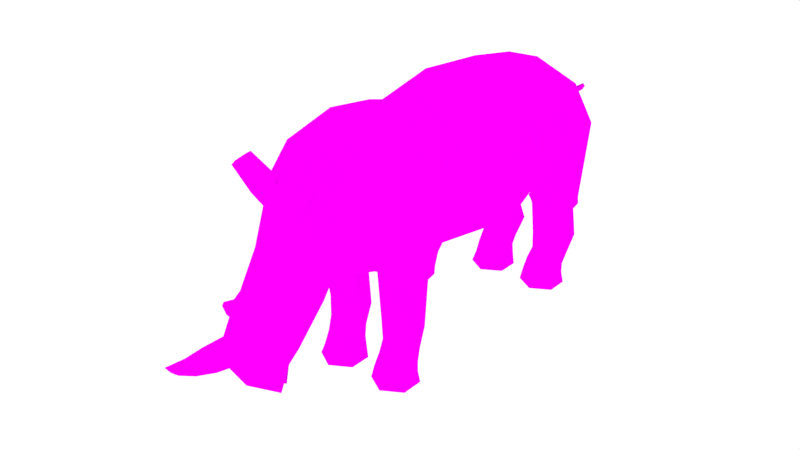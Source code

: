 # Source: Rhino.blend  (saved by Blender 2.75.0; exported with 4.5.12 LTS)
import bpy
from mathutils import Matrix  # noqa: F401  (used for matrix-valued properties, if any)

bpy.ops.wm.read_factory_settings(use_empty=True)
scene = bpy.context.scene
scene.name = 'Hyden Scene'

# ---- collections
col_collection_1 = bpy.data.collections.new('Collection 1'); scene.collection.children.link(col_collection_1)

# ---- images (referenced by path relative to the original .blend; pixels are not part of the script)
import os
ASSET_DIR = os.environ.get("B2B_ASSET_DIR", "")  # directory of the original .blend (textures are referenced by path, not embedded)
HERE = os.path.dirname(os.path.abspath(__file__))  # packed textures are extracted next to this script under _unpacked/

def load_image(name, relpath, width, height, colorspace="sRGB"):
    """Load a texture the original file referenced (path relative to the .blend, or extracted next to this script)."""
    p = next((c for c in (os.path.join(HERE, relpath), os.path.join(ASSET_DIR, relpath)) if relpath and os.path.exists(c)), "")
    if p:
        img = bpy.data.images.load(p, check_existing=True)
        img.name = name
    else:  # same state as the original file: an image datablock whose file is absent (Cycles renders it pink)
        img = bpy.data.images.new(name, width, height)
        img.source = "FILE"
        img.filepath = "//" + (relpath or name)
    img.colorspace_settings.name = colorspace
    return img
img_animalstexture_png = load_image('AnimalsTexture.png', 'AnimalsTexture.png', 1024, 1024, 'sRGB')

# ---- materials (node trees are filled in below, after node groups)
mat_animalmaterial = bpy.data.materials.new('AnimalMaterial')
mat_animalmaterial.alpha_threshold = 0.0
mat_animalmaterial.roughness = 0.5

# ---- material node trees
mat_animalmaterial.use_nodes = True; mat_animalmaterial.node_tree.nodes.clear()
_N = mat_animalmaterial.node_tree.nodes; _L = mat_animalmaterial.node_tree.links
n0 = _N.new('ShaderNodeOutputMaterial'); n0.name = 'Material Output'; n0.location = (300, 300)
n1 = _N.new('ShaderNodeBsdfDiffuse'); n1.name = 'Diffuse BSDF'; n1.location = (10, 300)
n2 = _N.new('ShaderNodeTexImage'); n2.name = 'Image Texture'; n2.location = (-180, 300)
n2.width = 140
n2.image = img_animalstexture_png
_L.new(n1.outputs[0], n0.inputs[0])
_L.new(n2.outputs[0], n1.inputs[0])
n0.is_active_output = True

# ---- world
world_world = bpy.data.worlds.new('World'); scene.world = world_world
world_world.color = (1.0, 1.0, 1.0)
world_world.use_sun_shadow = False
world_world.sun_shadow_jitter_overblur = 0.0
world_world.cycles.sampling_method = 'MANUAL'
world_world.cycles.sample_map_resolution = 256

# ---- meshes
me_cylinder_001 = bpy.data.meshes.new('Cylinder.001')
me_cylinder_001.from_pydata([(0.8672, 1.48, 3.947), (1.226, 1.507, 3.113), (0.7368, 1.375, 2.554), (0.8172, -1.112, 3.93), (1.156, -1.316, 2.966), (0.8172, -1.394, 2.26), (0.785, -1.991, 4.232), (1.11, -2.086, 3.288), (0.785, -2.526, 2.286), (0.9895, 0.5249, 4.119), (1.399, -0.1099, 2.768), (1.003, 0.2414, 2.092), (0.5423, -2.478, 0.01438), (0.8846, -2.277, 0.01438), (0.8846, -1.891, 0.01438), (0.5423, -1.673, 0.01438), (0.2, -1.891, 0.01438), (0.2, -2.277, 0.01438), (0.5321, -2.44, 0.1995), (0.8377, -2.23, 0.1892), (0.8386, -1.895, 0.2062), (0.5321, -1.668, 0.1995), (0.2279, -1.895, 0.2381), (0.227, -2.23, 0.2211), (0.5391, -2.276, 0.3344), (0.8478, -2.122, 0.3835), (0.8483, -1.908, 0.3932), (0.541, -1.818, 0.3711), (0.2377, -1.908, 0.4251), (0.2372, -2.122, 0.4153), (0.5479, -2.134, 0.6309), (0.8581, -2.045, 0.6309), (0.858, -1.873, 0.6309), (0.5563, -1.701, 0.6309), (0.2473, -1.873, 0.6309), (0.2474, -2.045, 0.6309), (0.5373, -2.189, 1.018), (0.8566, -2.047, 1.018), (0.8619, -1.764, 0.9762), (0.5511, -1.576, 0.9762), (0.2261, -1.764, 0.9762), (0.2209, -2.047, 1.018), (0.5972, -2.401, 1.842), (0.9561, -2.152, 1.924), (0.9561, -1.815, 1.854), (0.5972, -1.496, 1.768), (0.2448, -1.815, 1.756), (0.2448, -2.152, 1.826), (0.2321, -2.151, 1.925), (0.5972, -2.424, 1.941), (0.2321, -1.756, 1.859), (0.5972, -1.404, 1.917), (1.027, -1.756, 1.957), (1.027, -2.151, 2.023), (0.5972, -2.441, 2.053), (0.2163, -2.176, 1.955), (0.2163, -1.76, 1.928), (0.5972, -1.391, 2.057), (1.042, -1.76, 2.108), (1.042, -2.176, 2.067), (1.054, -1.706, 2.324), (0.2081, -2.218, 1.983), (0.1278, -1.676, 1.901), (0.6405, -1.391, 2.093), (0.6354, -2.448, 2.137), (1.046, -2.371, 2.425), (0.5423, 1.673, -0.01438), (0.8846, 1.874, -0.01438), (0.8846, 2.26, -0.01438), (0.5423, 2.478, -0.01438), (0.2, 2.26, -0.01438), (0.2, 1.874, -0.01438), (0.5321, 1.711, 0.1708), (0.8377, 1.921, 0.1605), (0.8386, 2.256, 0.1774), (0.5321, 2.483, 0.1708), (0.2279, 2.256, 0.2093), (0.227, 1.921, 0.1924), (0.5391, 1.875, 0.3057), (0.8478, 2.028, 0.3547), (0.8483, 2.243, 0.3645), (0.541, 2.333, 0.3424), (0.2377, 2.243, 0.3964), (0.2372, 2.028, 0.3866), (0.5479, 2.072, 0.5355), (0.8581, 2.166, 0.5355), (0.858, 2.35, 0.5355), (0.5563, 2.533, 0.5355), (0.2473, 2.35, 0.5355), (0.2474, 2.166, 0.5355), (0.5373, 2.048, 0.8405), (0.8566, 2.19, 0.8405), (0.8619, 2.583, 0.8266), (0.5511, 2.771, 0.8266), (0.2261, 2.583, 0.8266), (0.2209, 2.19, 0.8405), (0.5967, 1.897, 1.394), (0.9669, 2.09, 1.434), (0.9669, 2.286, 1.493), (0.5967, 2.623, 1.502), (0.2332, 2.286, 1.493), (0.2332, 2.086, 1.447), (0.2201, 2.061, 1.531), (0.5967, 1.845, 1.485), (0.2201, 2.313, 1.612), (0.5967, 2.585, 1.673), (1.04, 2.313, 1.612), (1.04, 2.061, 1.531), (0.5967, 1.795, 1.591), (0.2038, 2.005, 1.631), (0.2038, 2.288, 1.679), (0.5967, 2.687, 1.839), (1.056, 2.264, 1.76), (1.056, 2.005, 1.631), (1.045, 2.537, 3.062), (0.2559, 1.97, 1.717), (0.2081, 2.554, 1.999), (0.6405, 2.761, 2.263), (0.7892, 2.347, 3.763), (0.2861, 2.872, 3.402), (0.4537, 2.872, 3.177), (0.2901, 2.872, 2.91), (0.04876, 2.925, 3.165), (0.09677, 2.925, 3.101), (0.04991, 2.925, 3.024), (0.0364, 3.15, 3.152), (0.09835, 3.15, 3.099), (0.03787, 3.15, 3.034), (0.03226, 3.504, 3.135), (0.06917, 3.504, 3.095), (0.03314, 3.504, 3.048), (0.01927, 3.958, 3.127), (0.04426, 3.958, 3.094), (0.01987, 3.958, 3.054), (0.7632, -2.931, 4.023), (0.7632, -2.979, 2.536), (1.054, -2.88, 3.267), (0.6321, -3.384, 3.745), (0.8832, -3.193, 3.219), (0.6321, -3.236, 2.67), (0.4577, -3.662, 3.611), (0.8066, -3.399, 2.907), (0.4577, -3.346, 2.377), (0.4339, -3.968, 2.819), (0.649, -3.748, 2.412), (0.4339, -3.519, 2.08), (0.316, -4.402, 2.355), (0.4357, -4.176, 2.217), (0.316, -3.938, 1.432), (0.256, -4.815, 1.84), (0.5974, -4.586, 1.154), (0.3822, -4.274, 1.044), (0.286, -4.123, 1.242), (0.286, -4.655, 2.067), (0.5011, -4.306, 1.476), (0.2758, -5.172, 1.83), (0.2473, -5.503, 1.835), (0.1394, -5.928, 1.955), (0.08148, -4.903, 2.499), (0.07707, -4.94, 2.457), (0.1844, -4.674, 2.349), (0.1696, -4.798, 2.208), (0.4707, -3.94, 2.225), (0.4748, -3.98, 2.256), (0.4616, -4.05, 2.255), (0.4389, -4.108, 2.222), (0.4199, -4.121, 2.177), (0.4158, -4.081, 2.145), (0.429, -4.011, 2.147), (0.4518, -3.953, 2.18), (0.4904, -3.944, 2.218), (0.4945, -3.984, 2.249), (0.4813, -4.053, 2.248), (0.4585, -4.111, 2.215), (0.4396, -4.124, 2.169), (0.4355, -4.084, 2.138), (0.4487, -4.015, 2.139), (0.4714, -3.957, 2.172), (0.3822, -4.326, 1.072), (0.4961, -4.559, 1.123), (0.1013, -4.449, 1.003), (0.1013, -4.628, 1.063), (0.3539, -4.388, 1.069), (0.4761, -4.54, 1.206), (0.08133, -4.43, 1.085), (0.08133, -4.608, 1.146), (0.334, -4.369, 1.152), (0.2066, -3.911, 3.452), (0.4822, -3.931, 3.633), (0.1178, -3.963, 3.548), (0.3507, -4.007, 3.814), (0.2413, -3.809, 3.468), (0.6617, -3.69, 3.514), (0.2369, -3.671, 3.493), (0.5984, -3.529, 3.561), (0.7486, -4.012, 4.005), (0.6636, -4.019, 4.094), (0.8885, -3.675, 3.841), (0.8559, -3.6, 3.809), (0.3163, -3.647, 3.889), (0.1157, -3.774, 3.627), (0.4228, -3.763, 3.703), (0.1921, -3.839, 3.529), (0.6385, -3.745, 4.152), (0.7151, -3.76, 4.103), (0.0, 1.48, 4.377), (0.0, 1.375, 2.123), (0.0, -1.108, 4.289), (0.0, -1.231, 1.675), (0.0, -2.387, 1.934), (0.0, -2.005, 4.551), (0.0, 0.5272, 4.554), (0.0, 0.5054, 1.535), (0.0, 2.347, 4.069), (0.0, 2.872, 3.471), (0.0, 2.872, 2.674), (0.0, 2.035, 1.705), (0.0, 2.544, 1.981), (0.0, 2.925, 3.185), (-0.04876, 2.925, 3.165), (-0.04991, 2.925, 3.024), (0.0, 2.925, 2.957), (0.0, 3.15, 3.169), (-0.0364, 3.15, 3.152), (-0.03787, 3.15, 3.034), (0.0, 3.15, 2.978), (0.0, 3.504, 3.147), (-0.03226, 3.504, 3.135), (-0.03314, 3.504, 3.048), (0.0, 3.504, 3.007), (0.0, 3.958, 3.138), (-0.01927, 3.958, 3.127), (-0.01987, 3.958, 3.054), (0.0, 3.958, 3.019), (0.0, 3.998, 3.086), (0.0, -2.758, 1.954), (0.0, -3.009, 4.35), (0.0, -3.136, 2.236), (0.0, -3.606, 3.896), (0.0, -3.174, 1.926), (0.0, -4.038, 3.835), (0.0, -3.403, 1.759), (0.0, -4.189, 3.422), (0.0, -3.884, 1.201), (0.0, -4.332, 2.627), (0.0, -4.163, 0.929), (0.0, -4.808, 2.086), (0.0, -4.419, 0.9716), (0.0, -4.689, 1.064), (0.0, -4.91, 1.49), (0.0, -4.024, 1.065), (0.0, -4.753, 2.132), (0.0, -5.206, 2.02), (0.0, -5.191, 1.546), (0.0, -5.5, 1.944), (0.0, -5.546, 1.678), (0.0, -5.922, 1.964), (0.0, -5.939, 1.943), (0.0, -4.892, 2.539), (0.0, -4.954, 2.466), (0.0, -4.846, 2.24), (0.0, -4.639, 2.483), (0.0, -4.366, 0.9435), (0.0, -4.325, 1.089), (0.0, -4.107, 1.259), (0.0, -4.263, 1.045)], [], [(9, 0, 205), (9, 10, 1), (1, 11, 2), (11, 212, 206), (62, 61, 209), (7, 4, 3), (6, 3, 207), (208, 212, 11), (11, 4, 5), (3, 4, 10), (207, 3, 9), (17, 16, 14), (23, 18, 24), (17, 12, 18), (16, 17, 23), (16, 22, 21), (15, 21, 20), (14, 20, 19), (12, 13, 19), (29, 24, 30), (22, 23, 29), (22, 28, 27), (20, 21, 27), (20, 26, 25), (19, 25, 24), (35, 30, 36), (28, 29, 35), (27, 28, 34), (27, 33, 32), (26, 32, 31), (25, 31, 30), (36, 42, 47), (34, 35, 41), (33, 34, 40), (33, 39, 38), (32, 38, 37), (30, 31, 37), (65, 7, 8), (41, 47, 46), (39, 40, 46), (38, 39, 45), (37, 38, 44), (37, 43, 42), (64, 8, 209), (63, 62, 208), (60, 4, 7), (43, 53, 49), (44, 52, 53), (44, 45, 52), (51, 45, 50), (46, 47, 48), (42, 49, 48), (46, 50, 45), (45, 51, 52), (53, 59, 54), (53, 52, 58), (48, 55, 56), (49, 54, 55), (50, 56, 57), (51, 50, 57), (52, 51, 57), (58, 52, 57), (59, 58, 60), (58, 57, 63), (57, 56, 62), (54, 64, 61), (59, 65, 64), (55, 61, 62), (63, 5, 60), (60, 5, 4), (8, 64, 65), (4, 11, 10), (71, 70, 67), (77, 72, 78), (71, 66, 72), (70, 71, 77), (70, 76, 75), (69, 75, 74), (68, 74, 73), (66, 67, 73), (83, 78, 84), (76, 77, 83), (76, 82, 81), (74, 75, 81), (74, 80, 79), (73, 79, 78), (89, 84, 90), (82, 83, 89), (81, 82, 88), (81, 87, 86), (80, 86, 85), (79, 85, 84), (90, 96, 101), (88, 89, 95), (87, 88, 94), (87, 93, 92), (86, 92, 91), (84, 85, 91), (95, 101, 100), (94, 100, 99), (92, 93, 99), (91, 92, 98), (91, 97, 96), (97, 107, 103), (98, 106, 107), (98, 99, 106), (105, 99, 104), (100, 101, 102), (96, 103, 102), (100, 104, 99), (99, 105, 106), (103, 107, 113), (107, 106, 112), (102, 109, 110), (103, 108, 109), (104, 110, 111), (105, 104, 111), (106, 105, 111), (112, 106, 111), (112, 111, 117), (111, 110, 116), (1, 114, 118), (110, 109, 115), (112, 114, 1), (0, 118, 213), (119, 214, 213), (120, 119, 118), (117, 121, 114), (108, 2, 115), (215, 121, 117), (113, 1, 2), (2, 206, 115), (116, 217, 215), (116, 115, 216), (115, 206, 216), (221, 124, 121), (121, 124, 123), (123, 122, 119), (122, 218, 214), (225, 127, 124), (124, 127, 126), (123, 126, 125), (122, 125, 222), (229, 130, 127), (127, 130, 129), (129, 128, 125), (125, 128, 226), (233, 133, 130), (130, 133, 132), (132, 131, 128), (131, 230, 226), (233, 234, 133), (133, 234, 132), (132, 234, 131), (131, 234, 230), (10, 11, 1), (120, 114, 121), (6, 210, 236), (8, 135, 235), (238, 240, 140), (237, 139, 142), (138, 137, 140), (139, 138, 141), (8, 7, 136), (7, 6, 134), (135, 139, 237), (134, 137, 138), (135, 136, 138), (236, 238, 137), (141, 140, 143), (142, 141, 144), (140, 240, 242), (239, 142, 145), (241, 145, 148), (143, 146, 147), (145, 144, 147), (143, 242, 244), (152, 151, 245), (154, 153, 149), (154, 150, 178), (153, 251, 246), (249, 149, 155), (249, 248, 150), (150, 248, 181), (245, 151, 262), (160, 158, 159), (148, 147, 154), (147, 146, 153), (250, 243, 152), (253, 155, 156), (149, 246, 252), (255, 156, 157), (252, 254, 156), (157, 256, 257), (254, 256, 157), (158, 258, 259), (260, 161, 159), (261, 258, 158), (146, 244, 261), (251, 153, 161), (153, 146, 160), (167, 165, 164), (175, 176, 172), (162, 170, 177), (167, 168, 176), (165, 166, 174), (163, 164, 172), (169, 177, 176), (166, 167, 175), (165, 173, 172), (162, 163, 171), (262, 151, 265), (247, 263, 178), (152, 178, 263), (152, 264, 265), (181, 185, 183), (178, 182, 180), (178, 150, 179), (185, 184, 186), (182, 179, 183), (182, 186, 184), (181, 180, 184), (181, 248, 247), (188, 190, 189), (199, 194, 193), (192, 191, 193), (188, 187, 202), (202, 200, 193), (190, 196, 203), (204, 203, 196), (192, 194, 198), (190, 188, 195), (201, 192, 197), (201, 204, 195), (198, 203, 204), (199, 203, 198), (189, 200, 202), (201, 202, 191), (190, 199, 200), (220, 224, 225), (219, 218, 222), (224, 228, 229), (223, 222, 226), (228, 232, 233), (226, 230, 231), (233, 232, 234), (231, 230, 234), (243, 148, 152), (211, 9, 205), (0, 9, 1), (2, 11, 206), (208, 62, 209), (6, 7, 3), (210, 6, 207), (5, 208, 11), (9, 3, 10), (211, 207, 9), (14, 13, 17), (12, 17, 13), (16, 15, 14), (29, 23, 24), (23, 17, 18), (22, 16, 23), (15, 16, 21), (14, 15, 20), (13, 14, 19), (18, 12, 19), (35, 29, 30), (28, 22, 29), (21, 22, 27), (26, 20, 27), (19, 20, 25), (18, 19, 24), (41, 35, 36), (34, 28, 35), (33, 27, 34), (26, 27, 32), (25, 26, 31), (24, 25, 30), (41, 36, 47), (40, 34, 41), (39, 33, 40), (32, 33, 38), (31, 32, 37), (36, 30, 37), (40, 41, 46), (45, 39, 46), (44, 38, 45), (43, 37, 44), (36, 37, 42), (61, 64, 209), (5, 63, 208), (65, 60, 7), (42, 43, 49), (43, 44, 53), (50, 46, 48), (47, 42, 48), (49, 53, 54), (59, 53, 58), (50, 48, 56), (48, 49, 55), (65, 59, 60), (60, 58, 63), (63, 57, 62), (55, 54, 61), (54, 59, 64), (56, 55, 62), (68, 67, 70), (66, 71, 67), (70, 69, 68), (83, 77, 78), (77, 71, 72), (76, 70, 77), (69, 70, 75), (68, 69, 74), (67, 68, 73), (72, 66, 73), (89, 83, 84), (82, 76, 83), (75, 76, 81), (80, 74, 81), (73, 74, 79), (72, 73, 78), (95, 89, 90), (88, 82, 89), (87, 81, 88), (80, 81, 86), (79, 80, 85), (78, 79, 84), (95, 90, 101), (94, 88, 95), (93, 87, 94), (86, 87, 92), (85, 86, 91), (90, 84, 91), (94, 95, 100), (93, 94, 99), (98, 92, 99), (97, 91, 98), (90, 91, 96), (96, 97, 103), (97, 98, 107), (104, 100, 102), (101, 96, 102), (108, 103, 113), (113, 107, 112), (104, 102, 110), (102, 103, 109), (114, 112, 117), (117, 111, 116), (0, 1, 118), (116, 110, 115), (113, 112, 1), (205, 0, 213), (118, 119, 213), (114, 120, 118), (109, 108, 115), (116, 215, 117), (108, 113, 2), (217, 116, 216), (215, 221, 121), (120, 121, 123), (120, 123, 119), (119, 122, 214), (221, 225, 124), (123, 124, 126), (122, 123, 125), (218, 122, 222), (225, 229, 127), (126, 127, 129), (126, 129, 125), (222, 125, 226), (229, 233, 130), (129, 130, 132), (129, 132, 128), (128, 131, 226), (134, 6, 236), (209, 8, 235), (137, 238, 140), (239, 237, 142), (141, 138, 140), (142, 139, 141), (135, 8, 136), (136, 7, 134), (235, 135, 237), (136, 134, 138), (139, 135, 138), (134, 236, 137), (144, 141, 143), (145, 142, 144), (143, 140, 242), (241, 239, 145), (243, 241, 148), (144, 143, 147), (148, 145, 147), (146, 143, 244), (250, 152, 245), (150, 154, 149), (152, 154, 178), (149, 153, 246), (253, 249, 155), (149, 249, 150), (179, 150, 181), (161, 160, 159), (152, 148, 154), (154, 147, 153), (255, 253, 156), (155, 149, 252), (257, 255, 157), (155, 252, 156), (156, 254, 157), (159, 158, 259), (259, 260, 159), (160, 261, 158), (160, 146, 261), (260, 251, 161), (161, 153, 160), (164, 163, 169), (162, 169, 163), (168, 167, 164), (166, 165, 167), (164, 169, 168), (170, 171, 177), (172, 173, 175), (174, 175, 173), (176, 177, 172), (171, 172, 177), (169, 162, 177), (175, 167, 176), (173, 165, 174), (171, 163, 172), (168, 169, 176), (174, 166, 175), (164, 165, 172), (170, 162, 171), (264, 152, 263), (151, 152, 265), (179, 181, 183), (247, 178, 180), (182, 178, 179), (183, 185, 186), (186, 182, 183), (180, 182, 184), (185, 181, 184), (180, 181, 247), (187, 188, 189), (200, 199, 193), (194, 192, 193), (201, 188, 202), (191, 202, 193), (199, 190, 203), (195, 204, 196), (197, 192, 198), (196, 190, 195), (204, 201, 197), (188, 201, 195), (197, 198, 204), (194, 199, 198), (187, 189, 202), (192, 201, 191), (189, 190, 200), (221, 220, 225), (223, 219, 222), (225, 224, 229), (227, 223, 226), (229, 228, 233), (227, 226, 231)])
_uv = me_cylinder_001.uv_layers.new(name='UVMap')
_uv.uv.foreach_set('vector', [0.3973, 0.9391, 0.3993, 0.9499, 0.3869, 0.9511, 0.3973, 0.9391, 0.4127, 0.9303, 0.4105, 0.949, 0.4289, 0.7554, 0.4189, 0.7687, 0.4193, 0.7566, 0.4189, 0.7687, 0.4034, 0.7658, 0.4078, 0.7567, 0.4169, 0.9148, 0.4184, 0.921, 0.4157, 0.923, 0.402, 0.9087, 0.4066, 0.9171, 0.3948, 0.9206, 0.3903, 0.911, 0.3948, 0.9206, 0.3836, 0.9218, 0.4045, 0.7856, 0.4034, 0.7658, 0.4189, 0.7687, 0.4189, 0.7687, 0.4271, 0.7872, 0.418, 0.7875, 0.3948, 0.9206, 0.4066, 0.9171, 0.4127, 0.9303, 0.3836, 0.9218, 0.3948, 0.9206, 0.3973, 0.9391, 0.4061, 0.7774, 0.4101, 0.7802, 0.4056, 0.7855, 0.4585, 0.7453, 0.4614, 0.7425, 0.4627, 0.7443, 0.4043, 0.7855, 0.4043, 0.79, 0.4019, 0.7897, 0.4573, 0.7493, 0.4566, 0.7449, 0.4585, 0.7453, 0.4611, 0.7729, 0.4613, 0.7705, 0.4663, 0.7705, 0.4588, 0.7076, 0.4588, 0.7097, 0.4536, 0.7096, 0.4588, 0.7754, 0.4583, 0.7772, 0.4539, 0.7764, 0.4504, 0.7769, 0.4537, 0.7746, 0.4539, 0.7764, 0.4612, 0.7085, 0.4657, 0.7076, 0.465, 0.7106, 0.4592, 0.7491, 0.4585, 0.7453, 0.4602, 0.7465, 0.4613, 0.7705, 0.4612, 0.7685, 0.4654, 0.7691, 0.4536, 0.7096, 0.4588, 0.7097, 0.4573, 0.7114, 0.4583, 0.7772, 0.4578, 0.7786, 0.455, 0.778, 0.4539, 0.7764, 0.455, 0.778, 0.4525, 0.7798, 0.4609, 0.7108, 0.465, 0.7106, 0.4653, 0.715, 0.4606, 0.7489, 0.4602, 0.7465, 0.462, 0.7473, 0.4654, 0.7691, 0.4612, 0.7685, 0.4614, 0.7661, 0.4573, 0.7114, 0.4579, 0.7145, 0.4533, 0.7144, 0.4578, 0.7786, 0.4579, 0.7804, 0.4556, 0.78, 0.4684, 0.7074, 0.4681, 0.7101, 0.465, 0.7106, 0.4715, 0.8738, 0.4737, 0.8833, 0.4679, 0.8831, 0.4597, 0.7105, 0.4609, 0.7108, 0.4607, 0.7152, 0.4662, 0.7659, 0.4614, 0.7661, 0.4616, 0.762, 0.4579, 0.7145, 0.4587, 0.7186, 0.4538, 0.7184, 0.4579, 0.7804, 0.4588, 0.7833, 0.455, 0.783, 0.465, 0.7106, 0.4681, 0.7101, 0.4681, 0.7144, 0.4788, 0.9276, 0.4808, 0.9187, 0.4808, 0.9287, 0.4572, 0.9471, 0.4565, 0.942, 0.461, 0.9425, 0.4667, 0.7618, 0.4616, 0.762, 0.4611, 0.7536, 0.4538, 0.7184, 0.4587, 0.7186, 0.4582, 0.7277, 0.4075, 0.76, 0.4072, 0.7567, 0.4148, 0.7582, 0.4136, 0.9187, 0.4215, 0.9208, 0.4168, 0.9238, 0.4342, 0.8742, 0.437, 0.8752, 0.4256, 0.8738, 0.4148, 0.7874, 0.4076, 0.7908, 0.4045, 0.7856, 0.411, 0.9121, 0.4066, 0.9171, 0.402, 0.9087, 0.4215, 0.9208, 0.423, 0.9209, 0.4175, 0.9242, 0.4209, 0.9169, 0.4225, 0.9163, 0.423, 0.9209, 0.4579, 0.8869, 0.4644, 0.8864, 0.4575, 0.8883, 0.4739, 0.9097, 0.4734, 0.9116, 0.4674, 0.9111, 0.4657, 0.8817, 0.4679, 0.8831, 0.4678, 0.8842, 0.4737, 0.8833, 0.4739, 0.8844, 0.4678, 0.8842, 0.4722, 0.9111, 0.4723, 0.9098, 0.4783, 0.9104, 0.4644, 0.8864, 0.465, 0.8882, 0.4575, 0.8883, 0.423, 0.9209, 0.4235, 0.9212, 0.4184, 0.9245, 0.423, 0.9209, 0.4225, 0.9163, 0.4238, 0.9165, 0.4678, 0.8842, 0.4678, 0.8846, 0.4651, 0.8835, 0.4739, 0.8844, 0.474, 0.8857, 0.4678, 0.8846, 0.4674, 0.9111, 0.4671, 0.9103, 0.4739, 0.9081, 0.4739, 0.9097, 0.4674, 0.9111, 0.4739, 0.9081, 0.4575, 0.8883, 0.465, 0.8882, 0.465, 0.8898, 0.4572, 0.89, 0.4575, 0.8883, 0.465, 0.8898, 0.4125, 0.9066, 0.4127, 0.9113, 0.411, 0.9121, 0.4572, 0.89, 0.465, 0.8898, 0.4645, 0.8902, 0.4184, 0.9126, 0.4132, 0.917, 0.412, 0.916, 0.474, 0.8857, 0.4745, 0.8866, 0.468, 0.885, 0.4284, 0.92, 0.4311, 0.9226, 0.4244, 0.9234, 0.4134, 0.9217, 0.4135, 0.9222, 0.412, 0.916, 0.4241, 0.9114, 0.4273, 0.9115, 0.4304, 0.9149, 0.4468, 0.94, 0.4515, 0.9383, 0.4515, 0.9471, 0.4271, 0.9244, 0.4244, 0.9234, 0.4311, 0.9226, 0.4131, 0.781, 0.4049, 0.7625, 0.4144, 0.7669, 0.4121, 0.7639, 0.4161, 0.7667, 0.4076, 0.7692, 0.4198, 0.7652, 0.4241, 0.7643, 0.4239, 0.7664, 0.4603, 0.7335, 0.4603, 0.729, 0.4627, 0.7293, 0.4161, 0.7677, 0.4186, 0.7639, 0.4198, 0.7652, 0.4412, 0.7697, 0.4414, 0.7672, 0.4464, 0.7672, 0.4433, 0.7359, 0.4426, 0.7339, 0.4476, 0.7328, 0.425, 0.762, 0.4272, 0.7622, 0.4268, 0.766, 0.4279, 0.7689, 0.4247, 0.7664, 0.4268, 0.766, 0.4203, 0.767, 0.4239, 0.7664, 0.4241, 0.7692, 0.4177, 0.7686, 0.4198, 0.7652, 0.4203, 0.767, 0.4414, 0.7672, 0.4413, 0.7652, 0.4455, 0.7658, 0.4476, 0.7328, 0.4426, 0.7339, 0.4434, 0.732, 0.4272, 0.7622, 0.4288, 0.7624, 0.4286, 0.7648, 0.4268, 0.766, 0.4286, 0.7648, 0.431, 0.7667, 0.4513, 0.7364, 0.4554, 0.7368, 0.4548, 0.7402, 0.419, 0.7691, 0.4203, 0.767, 0.4204, 0.7689, 0.4455, 0.7658, 0.4413, 0.7652, 0.442, 0.7634, 0.4434, 0.732, 0.4413, 0.7299, 0.4459, 0.7289, 0.4288, 0.7624, 0.4304, 0.7612, 0.4303, 0.7633, 0.4286, 0.7648, 0.4303, 0.7633, 0.4332, 0.7645, 0.4684, 0.9112, 0.4689, 0.9178, 0.4634, 0.9177, 0.4502, 0.7359, 0.4513, 0.7364, 0.4502, 0.7397, 0.4468, 0.7631, 0.442, 0.7634, 0.4429, 0.7595, 0.4413, 0.7299, 0.4384, 0.7267, 0.4431, 0.7257, 0.4304, 0.7612, 0.4332, 0.7587, 0.4331, 0.7632, 0.4554, 0.7368, 0.4585, 0.7367, 0.4578, 0.74, 0.4751, 0.8864, 0.4751, 0.8902, 0.4723, 0.89, 0.4564, 0.9305, 0.4543, 0.9241, 0.4606, 0.9233, 0.4431, 0.7257, 0.4384, 0.7267, 0.4379, 0.7192, 0.4037, 0.6984, 0.4036, 0.6939, 0.4098, 0.6979, 0.4713, 0.911, 0.4721, 0.9179, 0.4689, 0.9178, 0.398, 0.7285, 0.3996, 0.7289, 0.3943, 0.7316, 0.4233, 0.869, 0.425, 0.8687, 0.4244, 0.8715, 0.4581, 0.8891, 0.4515, 0.8902, 0.4582, 0.8876, 0.4603, 0.9216, 0.4606, 0.9233, 0.4542, 0.9227, 0.4543, 0.9241, 0.4531, 0.9252, 0.4527, 0.9244, 0.4689, 0.9178, 0.4691, 0.9189, 0.4632, 0.9187, 0.4543, 0.9241, 0.4542, 0.9227, 0.4606, 0.9233, 0.4515, 0.8902, 0.4513, 0.8884, 0.4582, 0.8876, 0.4191, 0.8742, 0.4244, 0.8715, 0.4253, 0.8722, 0.4605, 0.8884, 0.4582, 0.8876, 0.4583, 0.8859, 0.4527, 0.9244, 0.4521, 0.9234, 0.4538, 0.9221, 0.4691, 0.9189, 0.4691, 0.9202, 0.4631, 0.9199, 0.4542, 0.9227, 0.4538, 0.9221, 0.4608, 0.9194, 0.4355, 0.7789, 0.4294, 0.7801, 0.436, 0.7768, 0.4334, 0.7449, 0.4265, 0.7457, 0.4251, 0.7439, 0.4583, 0.8859, 0.4582, 0.8876, 0.4499, 0.8866, 0.4583, 0.8859, 0.4499, 0.8866, 0.4484, 0.8818, 0.4313, 0.766, 0.4243, 0.7686, 0.4257, 0.7643, 0.4105, 0.949, 0.4108, 0.9608, 0.4016, 0.9596, 0.4764, 0.9034, 0.4767, 0.9002, 0.478, 0.9, 0.4583, 0.8859, 0.4519, 0.8718, 0.4621, 0.8705, 0.3993, 0.9499, 0.4016, 0.9596, 0.3911, 0.9606, 0.4009, 0.9656, 0.3975, 0.966, 0.3911, 0.9606, 0.4427, 0.8725, 0.4403, 0.8706, 0.4487, 0.8649, 0.4484, 0.8818, 0.4419, 0.8759, 0.4519, 0.8718, 0.4691, 0.9202, 0.4715, 0.9321, 0.4638, 0.921, 0.4541, 0.9092, 0.4574, 0.9069, 0.4615, 0.9146, 0.4253, 0.8722, 0.4382, 0.8794, 0.4286, 0.8806, 0.3991, 0.7271, 0.3877, 0.7272, 0.3875, 0.7198, 0.4257, 0.7643, 0.4232, 0.7643, 0.4247, 0.7558, 0.3891, 0.7136, 0.3875, 0.7198, 0.3846, 0.7193, 0.3875, 0.7198, 0.3877, 0.7272, 0.3846, 0.7193, 0.4384, 0.8764, 0.4387, 0.8755, 0.4419, 0.8759, 0.4419, 0.8759, 0.4387, 0.8755, 0.4389, 0.8745, 0.4389, 0.8745, 0.4382, 0.8739, 0.4403, 0.8706, 0.418, 0.945, 0.4181, 0.9444, 0.4212, 0.943, 0.4803, 0.8938, 0.4794, 0.8938, 0.4793, 0.8913, 0.4793, 0.8913, 0.4794, 0.8938, 0.4783, 0.8938, 0.4805, 0.9069, 0.4805, 0.9095, 0.4794, 0.9095, 0.4794, 0.9069, 0.4794, 0.9095, 0.4789, 0.9095, 0.4802, 0.8978, 0.4795, 0.8978, 0.4794, 0.8938, 0.4794, 0.8938, 0.4795, 0.8978, 0.4788, 0.8978, 0.4802, 0.9135, 0.4795, 0.9135, 0.4794, 0.9095, 0.4794, 0.9095, 0.4795, 0.9135, 0.479, 0.9135, 0.4803, 0.9029, 0.4798, 0.9029, 0.4795, 0.8978, 0.4795, 0.8978, 0.4798, 0.9029, 0.4793, 0.9029, 0.4799, 0.9187, 0.4793, 0.9187, 0.4795, 0.9135, 0.4793, 0.9187, 0.4791, 0.9187, 0.479, 0.9135, 0.4665, 0.9052, 0.4658, 0.9046, 0.4665, 0.9048, 0.4665, 0.9048, 0.4658, 0.9046, 0.4665, 0.9042, 0.4665, 0.9042, 0.4658, 0.9046, 0.466, 0.904, 0.466, 0.904, 0.4658, 0.9046, 0.4658, 0.904, 0.4144, 0.7669, 0.4049, 0.7625, 0.415, 0.7492, 0.4427, 0.8725, 0.4519, 0.8718, 0.4419, 0.8759, 0.3903, 0.911, 0.3797, 0.9119, 0.38, 0.9004, 0.4225, 0.7569, 0.4241, 0.7624, 0.4112, 0.7598, 0.3832, 0.8932, 0.3831, 0.8882, 0.3902, 0.8918, 0.4391, 0.9121, 0.4482, 0.9087, 0.4461, 0.912, 0.4095, 0.7522, 0.4019, 0.7508, 0.401, 0.7477, 0.4283, 0.9329, 0.4352, 0.9329, 0.432, 0.9349, 0.4271, 0.9244, 0.4382, 0.9203, 0.4375, 0.9293, 0.402, 0.9087, 0.3903, 0.911, 0.3905, 0.9002, 0.4396, 0.7856, 0.4391, 0.7888, 0.4288, 0.7876, 0.4013, 0.7561, 0.4019, 0.7508, 0.4095, 0.7522, 0.4288, 0.9298, 0.4375, 0.9293, 0.4352, 0.9329, 0.3908, 0.7562, 0.3941, 0.749, 0.4019, 0.7508, 0.4005, 0.8938, 0.3902, 0.8918, 0.3968, 0.8876, 0.4461, 0.912, 0.4521, 0.9069, 0.4512, 0.9132, 0.3902, 0.8918, 0.3831, 0.8882, 0.3867, 0.8861, 0.4382, 0.9156, 0.4461, 0.912, 0.446, 0.9157, 0.4393, 0.9182, 0.446, 0.9157, 0.4454, 0.924, 0.3968, 0.8876, 0.3992, 0.8824, 0.402, 0.8847, 0.4457, 0.9419, 0.4457, 0.9469, 0.4389, 0.9469, 0.3968, 0.8876, 0.3867, 0.8861, 0.3938, 0.8838, 0.4457, 0.9266, 0.4471, 0.9294, 0.4418, 0.9297, 0.4093, 0.8825, 0.4012, 0.8793, 0.4027, 0.8773, 0.4502, 0.925, 0.4521, 0.9295, 0.4476, 0.9293, 0.4012, 0.8793, 0.3976, 0.8785, 0.398, 0.8778, 0.4578, 0.5973, 0.4523, 0.5976, 0.4527, 0.5936, 0.4706, 0.8971, 0.4677, 0.8924, 0.4739, 0.8913, 0.4591, 0.9407, 0.4591, 0.9471, 0.4585, 0.946, 0.4344, 0.9456, 0.4371, 0.9417, 0.4371, 0.9462, 0.3976, 0.546, 0.3948, 0.5437, 0.3951, 0.5432, 0.4454, 0.924, 0.4513, 0.9165, 0.4502, 0.925, 0.402, 0.8847, 0.3992, 0.8824, 0.4012, 0.8793, 0.4413, 0.9278, 0.4408, 0.9258, 0.4457, 0.9266, 0.4578, 0.594, 0.4527, 0.5936, 0.4534, 0.5899, 0.3929, 0.5709, 0.3881, 0.5715, 0.3881, 0.5669, 0.4574, 0.5898, 0.4534, 0.5899, 0.4544, 0.585, 0.3881, 0.5669, 0.3883, 0.5635, 0.3917, 0.5631, 0.4422, 0.629, 0.442, 0.6277, 0.4422, 0.6275, 0.3883, 0.5635, 0.3875, 0.5588, 0.3889, 0.5586, 0.3948, 0.5437, 0.3937, 0.5439, 0.3942, 0.5431, 0.4667, 0.6101, 0.4683, 0.6093, 0.4685, 0.6125, 0.3946, 0.5467, 0.3937, 0.5439, 0.3948, 0.5437, 0.3992, 0.549, 0.3938, 0.5503, 0.3946, 0.5467, 0.4659, 0.6088, 0.4685, 0.6073, 0.4683, 0.6093, 0.4012, 0.5459, 0.3992, 0.549, 0.3976, 0.546, 0.4372, 0.5416, 0.4381, 0.5415, 0.4384, 0.5422, 0.4359, 0.5429, 0.4359, 0.5421, 0.4372, 0.5425, 0.4257, 0.5702, 0.4255, 0.5702, 0.4253, 0.5696, 0.4358, 0.5429, 0.4358, 0.5421, 0.4359, 0.5421, 0.4257, 0.5702, 0.4256, 0.5707, 0.4253, 0.5707, 0.4253, 0.5684, 0.4253, 0.5676, 0.4256, 0.5676, 0.4256, 0.5696, 0.4253, 0.5696, 0.4255, 0.5689, 0.4256, 0.5707, 0.4257, 0.5712, 0.4254, 0.5712, 0.4255, 0.567, 0.4257, 0.567, 0.4256, 0.5676, 0.4255, 0.5689, 0.4253, 0.5684, 0.4256, 0.5684, 0.4763, 0.8854, 0.4763, 0.8898, 0.4751, 0.8862, 0.4344, 0.9417, 0.4342, 0.9433, 0.4296, 0.9435, 0.4302, 0.946, 0.4296, 0.9435, 0.4342, 0.9433, 0.4614, 0.9428, 0.4614, 0.9457, 0.4591, 0.9446, 0.4042, 0.6082, 0.4054, 0.6082, 0.4054, 0.6125, 0.4256, 0.7332, 0.4264, 0.7337, 0.4265, 0.7366, 0.4551, 0.9425, 0.4591, 0.9407, 0.4585, 0.9417, 0.404, 0.4295, 0.4015, 0.4294, 0.4014, 0.4265, 0.4245, 0.6134, 0.4247, 0.6109, 0.4258, 0.611, 0.457, 0.6087, 0.4582, 0.6088, 0.4584, 0.611, 0.4477, 0.5713, 0.4477, 0.5692, 0.4487, 0.5692, 0.4585, 0.946, 0.4591, 0.9471, 0.4553, 0.9469, 0.4293, 0.7631, 0.4319, 0.762, 0.4319, 0.7658, 0.4758, 0.9376, 0.4699, 0.938, 0.4725, 0.9342, 0.4314, 0.7533, 0.4323, 0.7578, 0.4306, 0.7574, 0.4272, 0.6189, 0.4261, 0.6223, 0.4249, 0.6219, 0.4735, 0.9332, 0.4751, 0.9337, 0.4725, 0.9342, 0.4516, 0.9336, 0.4511, 0.9383, 0.4474, 0.938, 0.4735, 0.945, 0.4741, 0.9459, 0.4704, 0.9463, 0.4314, 0.7533, 0.4293, 0.7532, 0.4312, 0.7495, 0.4319, 0.762, 0.4293, 0.7631, 0.4298, 0.758, 0.4497, 0.5692, 0.446, 0.5699, 0.4466, 0.5659, 0.4249, 0.6191, 0.4242, 0.6136, 0.4272, 0.6136, 0.4741, 0.9411, 0.4741, 0.9459, 0.4735, 0.945, 0.4758, 0.9376, 0.4758, 0.9411, 0.4702, 0.9411, 0.4746, 0.9321, 0.4751, 0.9337, 0.4735, 0.9332, 0.4497, 0.5692, 0.4502, 0.5716, 0.4494, 0.572, 0.4516, 0.9336, 0.4468, 0.9333, 0.449, 0.9299, 0.4685, 0.9478, 0.4686, 0.9463, 0.4695, 0.9464, 0.4795, 0.9437, 0.4788, 0.9438, 0.4789, 0.9412, 0.4686, 0.9463, 0.4687, 0.9441, 0.4694, 0.9441, 0.4795, 0.9412, 0.4789, 0.9412, 0.4791, 0.9372, 0.4687, 0.9441, 0.469, 0.9413, 0.4695, 0.9414, 0.4791, 0.9372, 0.4791, 0.9321, 0.4794, 0.9321, 0.4695, 0.9414, 0.469, 0.9413, 0.4688, 0.9408, 0.4624, 0.9067, 0.4621, 0.9066, 0.4624, 0.9061, 0.4408, 0.9258, 0.4454, 0.924, 0.4457, 0.9266, 0.3838, 0.9405, 0.3973, 0.9391, 0.3869, 0.9511, 0.3993, 0.9499, 0.3973, 0.9391, 0.4105, 0.949, 0.4193, 0.7566, 0.4189, 0.7687, 0.4078, 0.7567, 0.4045, 0.7856, 0.4076, 0.7908, 0.4064, 0.799, 0.3903, 0.911, 0.402, 0.9087, 0.3948, 0.9206, 0.3797, 0.9119, 0.3903, 0.911, 0.3836, 0.9218, 0.418, 0.7875, 0.4045, 0.7856, 0.4189, 0.7687, 0.3973, 0.9391, 0.3948, 0.9206, 0.4127, 0.9303, 0.3838, 0.9405, 0.3836, 0.9218, 0.3973, 0.9391, 0.4056, 0.7855, 0.4017, 0.7827, 0.4061, 0.7774, 0.4018, 0.7786, 0.4061, 0.7774, 0.4017, 0.7827, 0.4101, 0.7802, 0.4101, 0.7845, 0.4056, 0.7855, 0.4602, 0.7465, 0.4585, 0.7453, 0.4627, 0.7443, 0.4017, 0.7856, 0.4043, 0.7855, 0.4019, 0.7897, 0.4592, 0.7491, 0.4573, 0.7493, 0.4585, 0.7453, 0.4665, 0.7726, 0.4611, 0.7729, 0.4663, 0.7705, 0.4533, 0.7074, 0.4588, 0.7076, 0.4536, 0.7096, 0.4537, 0.7746, 0.4588, 0.7754, 0.4539, 0.7764, 0.4505, 0.7785, 0.4504, 0.7769, 0.4539, 0.7764, 0.4609, 0.7108, 0.4612, 0.7085, 0.465, 0.7106, 0.4606, 0.7489, 0.4592, 0.7491, 0.4602, 0.7465, 0.4663, 0.7705, 0.4613, 0.7705, 0.4654, 0.7691, 0.4533, 0.7116, 0.4536, 0.7096, 0.4573, 0.7114, 0.4539, 0.7764, 0.4583, 0.7772, 0.455, 0.778, 0.4505, 0.7785, 0.4539, 0.7764, 0.4525, 0.7798, 0.4607, 0.7152, 0.4609, 0.7108, 0.4653, 0.715, 0.4623, 0.7493, 0.4606, 0.7489, 0.462, 0.7473, 0.4662, 0.7659, 0.4654, 0.7691, 0.4614, 0.7661, 0.4533, 0.7116, 0.4573, 0.7114, 0.4533, 0.7144, 0.455, 0.778, 0.4578, 0.7786, 0.4556, 0.78, 0.4657, 0.7076, 0.4684, 0.7074, 0.465, 0.7106, 0.4607, 0.7152, 0.4653, 0.715, 0.4618, 0.7243, 0.4589, 0.7142, 0.4597, 0.7105, 0.4607, 0.7152, 0.4667, 0.7618, 0.4662, 0.7659, 0.4616, 0.762, 0.4533, 0.7144, 0.4579, 0.7145, 0.4538, 0.7184, 0.4556, 0.78, 0.4579, 0.7804, 0.455, 0.783, 0.4653, 0.715, 0.465, 0.7106, 0.4681, 0.7144, 0.4548, 0.7887, 0.4511, 0.7884, 0.4548, 0.7838, 0.4734, 0.9116, 0.4728, 0.9205, 0.4672, 0.9124, 0.4579, 0.8869, 0.46, 0.8772, 0.4644, 0.8864, 0.4215, 0.9208, 0.4136, 0.9187, 0.4209, 0.9169, 0.4039, 0.7618, 0.4075, 0.76, 0.4107, 0.7651, 0.4283, 0.8718, 0.4342, 0.8742, 0.4256, 0.8738, 0.418, 0.7875, 0.4148, 0.7874, 0.4045, 0.7856, 0.4089, 0.9047, 0.411, 0.9121, 0.402, 0.9087, 0.4168, 0.9238, 0.4215, 0.9208, 0.4175, 0.9242, 0.4215, 0.9208, 0.4209, 0.9169, 0.423, 0.9209, 0.4652, 0.8827, 0.4657, 0.8817, 0.4678, 0.8842, 0.4679, 0.8831, 0.4737, 0.8833, 0.4678, 0.8842, 0.4175, 0.9242, 0.423, 0.9209, 0.4184, 0.9245, 0.4235, 0.9212, 0.423, 0.9209, 0.4238, 0.9165, 0.4652, 0.8827, 0.4678, 0.8842, 0.4651, 0.8835, 0.4678, 0.8842, 0.4739, 0.8844, 0.4678, 0.8846, 0.4089, 0.9047, 0.4125, 0.9066, 0.411, 0.9121, 0.4573, 0.8925, 0.4572, 0.89, 0.4645, 0.8902, 0.4192, 0.9127, 0.4184, 0.9126, 0.412, 0.916, 0.4678, 0.8846, 0.474, 0.8857, 0.468, 0.885, 0.4233, 0.9233, 0.4284, 0.92, 0.4244, 0.9234, 0.4132, 0.917, 0.4134, 0.9217, 0.412, 0.916, 0.4116, 0.772, 0.4076, 0.7692, 0.4161, 0.7667, 0.4078, 0.7651, 0.4121, 0.7639, 0.4076, 0.7692, 0.4161, 0.7667, 0.4161, 0.7709, 0.4116, 0.772, 0.4203, 0.767, 0.4198, 0.7652, 0.4239, 0.7664, 0.4629, 0.7335, 0.4603, 0.7335, 0.4627, 0.7293, 0.4177, 0.7686, 0.4161, 0.7677, 0.4198, 0.7652, 0.4467, 0.7693, 0.4412, 0.7697, 0.4464, 0.7672, 0.4486, 0.7347, 0.4433, 0.7359, 0.4476, 0.7328, 0.4247, 0.7664, 0.425, 0.762, 0.4268, 0.766, 0.4297, 0.7685, 0.4279, 0.7689, 0.4268, 0.766, 0.4204, 0.7689, 0.4203, 0.767, 0.4241, 0.7692, 0.419, 0.7691, 0.4177, 0.7686, 0.4203, 0.767, 0.4464, 0.7672, 0.4414, 0.7672, 0.4455, 0.7658, 0.4472, 0.7307, 0.4476, 0.7328, 0.4434, 0.732, 0.4268, 0.766, 0.4272, 0.7622, 0.4286, 0.7648, 0.4297, 0.7685, 0.4268, 0.766, 0.431, 0.7667, 0.4502, 0.7397, 0.4513, 0.7364, 0.4548, 0.7402, 0.4192, 0.7707, 0.419, 0.7691, 0.4204, 0.7689, 0.4468, 0.7631, 0.4455, 0.7658, 0.442, 0.7634, 0.4472, 0.7307, 0.4434, 0.732, 0.4459, 0.7289, 0.4286, 0.7648, 0.4288, 0.7624, 0.4303, 0.7633, 0.431, 0.7667, 0.4286, 0.7648, 0.4332, 0.7645, 0.4638, 0.9107, 0.4684, 0.9112, 0.4634, 0.9177, 0.4479, 0.7385, 0.4502, 0.7359, 0.4502, 0.7397, 0.4479, 0.7592, 0.4468, 0.7631, 0.4429, 0.7595, 0.4459, 0.7289, 0.4413, 0.7299, 0.4431, 0.7257, 0.4303, 0.7633, 0.4304, 0.7612, 0.4331, 0.7632, 0.4548, 0.7402, 0.4554, 0.7368, 0.4578, 0.74, 0.4564, 0.7143, 0.4615, 0.7153, 0.4588, 0.719, 0.4479, 0.7592, 0.4429, 0.7595, 0.4471, 0.7523, 0.4581, 0.8891, 0.4566, 0.8967, 0.4515, 0.8902, 0.4229, 0.8711, 0.4172, 0.8694, 0.4233, 0.869, 0.4548, 0.7402, 0.4578, 0.74, 0.4554, 0.7468, 0.4184, 0.8735, 0.4229, 0.8711, 0.4191, 0.8742, 0.398, 0.7285, 0.3985, 0.7264, 0.3996, 0.7289, 0.4542, 0.9227, 0.4543, 0.9241, 0.4527, 0.9244, 0.4634, 0.9177, 0.4689, 0.9178, 0.4632, 0.9187, 0.4199, 0.8749, 0.4191, 0.8742, 0.4253, 0.8722, 0.4609, 0.8873, 0.4605, 0.8884, 0.4583, 0.8859, 0.4542, 0.9227, 0.4527, 0.9244, 0.4538, 0.9221, 0.4384, 0.7761, 0.4442, 0.7763, 0.4383, 0.7773, 0.4519, 0.8718, 0.4583, 0.8859, 0.4484, 0.8818, 0.432, 0.7612, 0.4313, 0.766, 0.4257, 0.7643, 0.3993, 0.9499, 0.4105, 0.949, 0.4016, 0.9596, 0.4796, 0.7472, 0.4779, 0.7437, 0.4796, 0.7403, 0.4609, 0.8873, 0.4583, 0.8859, 0.4621, 0.8705, 0.3869, 0.9511, 0.3993, 0.9499, 0.3911, 0.9606, 0.4016, 0.9596, 0.4009, 0.9656, 0.3911, 0.9606, 0.4519, 0.8718, 0.4427, 0.8725, 0.4487, 0.8649, 0.4631, 0.9199, 0.4691, 0.9202, 0.4638, 0.921, 0.4257, 0.7643, 0.4247, 0.7558, 0.432, 0.7612, 0.4199, 0.8749, 0.4253, 0.8722, 0.4286, 0.8806, 0.3866, 0.7139, 0.3891, 0.7136, 0.3846, 0.7193, 0.4397, 0.8794, 0.4384, 0.8764, 0.4419, 0.8759, 0.4427, 0.8725, 0.4419, 0.8759, 0.4389, 0.8745, 0.4427, 0.8725, 0.4389, 0.8745, 0.4403, 0.8706, 0.4212, 0.9461, 0.418, 0.945, 0.4212, 0.943, 0.4803, 0.8913, 0.4803, 0.8938, 0.4793, 0.8913, 0.4782, 0.8913, 0.4793, 0.8913, 0.4783, 0.8938, 0.4794, 0.9069, 0.4805, 0.9069, 0.4794, 0.9095, 0.4788, 0.9069, 0.4794, 0.9069, 0.4789, 0.9095, 0.4803, 0.8938, 0.4802, 0.8978, 0.4794, 0.8938, 0.4783, 0.8938, 0.4794, 0.8938, 0.4788, 0.8978, 0.4805, 0.9095, 0.4802, 0.9135, 0.4794, 0.9095, 0.4789, 0.9095, 0.4794, 0.9095, 0.479, 0.9135, 0.4802, 0.8978, 0.4803, 0.9029, 0.4795, 0.8978, 0.4788, 0.8978, 0.4795, 0.8978, 0.4793, 0.9029, 0.4802, 0.9135, 0.4799, 0.9187, 0.4795, 0.9135, 0.4795, 0.9135, 0.4793, 0.9187, 0.479, 0.9135, 0.3905, 0.9002, 0.3903, 0.911, 0.38, 0.9004, 0.4111, 0.7556, 0.4225, 0.7569, 0.4112, 0.7598, 0.4019, 0.7508, 0.3941, 0.749, 0.401, 0.7477, 0.4382, 0.9156, 0.4391, 0.9121, 0.4461, 0.912, 0.4005, 0.8938, 0.3987, 0.8964, 0.3902, 0.8918, 0.4241, 0.934, 0.4283, 0.9329, 0.432, 0.9349, 0.4288, 0.9298, 0.4271, 0.9244, 0.4375, 0.9293, 0.4004, 0.8998, 0.402, 0.9087, 0.3905, 0.9002, 0.4112, 0.7598, 0.4241, 0.7624, 0.4133, 0.7644, 0.4004, 0.8998, 0.3905, 0.9002, 0.3987, 0.8964, 0.4391, 0.7888, 0.4396, 0.7856, 0.446, 0.7887, 0.3905, 0.9002, 0.38, 0.9004, 0.3911, 0.895, 0.403, 0.8895, 0.4005, 0.8938, 0.3968, 0.8876, 0.446, 0.9157, 0.4461, 0.912, 0.4512, 0.9132, 0.3968, 0.8876, 0.3902, 0.8918, 0.3867, 0.8861, 0.4393, 0.9182, 0.4382, 0.9156, 0.446, 0.9157, 0.4408, 0.9258, 0.4393, 0.9182, 0.4454, 0.924, 0.403, 0.8895, 0.3968, 0.8876, 0.402, 0.8847, 0.4382, 0.9399, 0.4457, 0.9419, 0.4389, 0.9469, 0.3992, 0.8824, 0.3968, 0.8876, 0.3938, 0.8838, 0.4413, 0.9278, 0.4457, 0.9266, 0.4418, 0.9297, 0.4127, 0.8789, 0.4093, 0.8825, 0.4027, 0.8773, 0.4457, 0.9266, 0.4502, 0.925, 0.4476, 0.9293, 0.4027, 0.8773, 0.4012, 0.8793, 0.398, 0.8778, 0.4578, 0.594, 0.4578, 0.5973, 0.4527, 0.5936, 0.4739, 0.9, 0.4706, 0.8971, 0.4739, 0.8913, 0.4585, 0.9417, 0.4591, 0.9407, 0.4585, 0.946, 0.3985, 0.5445, 0.3976, 0.546, 0.3951, 0.5432, 0.4457, 0.9266, 0.4454, 0.924, 0.4502, 0.925, 0.4093, 0.8825, 0.402, 0.8847, 0.4012, 0.8793, 0.4574, 0.5898, 0.4578, 0.594, 0.4534, 0.5899, 0.3926, 0.5669, 0.3929, 0.5709, 0.3881, 0.5669, 0.456, 0.5849, 0.4574, 0.5898, 0.4544, 0.585, 0.3926, 0.5669, 0.3881, 0.5669, 0.3917, 0.5631, 0.3917, 0.5631, 0.3883, 0.5635, 0.3889, 0.5586, 0.3951, 0.5432, 0.3948, 0.5437, 0.3942, 0.5431, 0.4677, 0.6128, 0.4667, 0.6101, 0.4685, 0.6125, 0.3976, 0.546, 0.3946, 0.5467, 0.3948, 0.5437, 0.3976, 0.546, 0.3992, 0.549, 0.3946, 0.5467, 0.4667, 0.6101, 0.4659, 0.6088, 0.4683, 0.6093, 0.3985, 0.5445, 0.4012, 0.5459, 0.3976, 0.546, 0.4384, 0.5422, 0.4384, 0.543, 0.4376, 0.5432, 0.4381, 0.5434, 0.4376, 0.5432, 0.4384, 0.543, 0.4372, 0.5424, 0.4372, 0.5416, 0.4384, 0.5422, 0.4376, 0.5413, 0.4381, 0.5415, 0.4372, 0.5416, 0.4384, 0.5422, 0.4376, 0.5432, 0.4372, 0.5424, 0.4368, 0.5413, 0.4372, 0.5417, 0.4363, 0.5414, 0.4372, 0.5425, 0.4368, 0.5432, 0.4359, 0.5429, 0.4363, 0.5434, 0.4359, 0.5429, 0.4368, 0.5432, 0.4359, 0.5421, 0.4363, 0.5414, 0.4372, 0.5425, 0.4372, 0.5417, 0.4372, 0.5425, 0.4363, 0.5414, 0.4256, 0.5696, 0.4257, 0.5702, 0.4253, 0.5696, 0.4359, 0.5429, 0.4358, 0.5429, 0.4359, 0.5421, 0.4254, 0.5702, 0.4257, 0.5702, 0.4253, 0.5707, 0.4256, 0.5684, 0.4253, 0.5684, 0.4256, 0.5676, 0.4257, 0.5689, 0.4256, 0.5696, 0.4255, 0.5689, 0.4253, 0.5707, 0.4256, 0.5707, 0.4254, 0.5712, 0.4253, 0.5676, 0.4255, 0.567, 0.4256, 0.5676, 0.4257, 0.5689, 0.4255, 0.5689, 0.4256, 0.5684, 0.4336, 0.946, 0.4302, 0.946, 0.4342, 0.9433, 0.4593, 0.9407, 0.4614, 0.9428, 0.4591, 0.9446, 0.4042, 0.6126, 0.4042, 0.6082, 0.4054, 0.6125, 0.4553, 0.9469, 0.4551, 0.9425, 0.456, 0.9459, 0.4264, 0.7337, 0.4256, 0.7332, 0.429, 0.7325, 0.404, 0.4253, 0.404, 0.4295, 0.4014, 0.4265, 0.4582, 0.6088, 0.457, 0.6087, 0.4584, 0.6063, 0.4573, 0.611, 0.457, 0.6087, 0.4584, 0.611, 0.4487, 0.5712, 0.4477, 0.5713, 0.4487, 0.5692, 0.456, 0.9459, 0.4585, 0.946, 0.4553, 0.9469, 0.4304, 0.7663, 0.4293, 0.7631, 0.4319, 0.7658, 0.4751, 0.9337, 0.4758, 0.9376, 0.4725, 0.9342, 0.4293, 0.7532, 0.4314, 0.7533, 0.4306, 0.7574, 0.4249, 0.6191, 0.4272, 0.6189, 0.4249, 0.6219, 0.4724, 0.9333, 0.4735, 0.9332, 0.4725, 0.9342, 0.4468, 0.9333, 0.4516, 0.9336, 0.4474, 0.938, 0.4699, 0.945, 0.4735, 0.945, 0.4704, 0.9463, 0.4323, 0.7491, 0.4314, 0.7533, 0.4312, 0.7495, 0.4779, 0.9407, 0.4784, 0.9449, 0.4763, 0.9409, 0.4502, 0.5642, 0.4497, 0.5692, 0.4466, 0.5659, 0.4272, 0.6189, 0.4249, 0.6191, 0.4272, 0.6136, 0.4266, 0.7585, 0.4276, 0.7582, 0.427, 0.7621, 0.4699, 0.938, 0.4758, 0.9376, 0.4702, 0.9411, 0.4727, 0.9323, 0.4746, 0.9321, 0.4735, 0.9332, 0.446, 0.5699, 0.4497, 0.5692, 0.4494, 0.572, 0.4516, 0.9297, 0.4516, 0.9336, 0.449, 0.9299, 0.4696, 0.9478, 0.4685, 0.9478, 0.4695, 0.9464, 0.4795, 0.9412, 0.4795, 0.9437, 0.4789, 0.9412, 0.4695, 0.9464, 0.4686, 0.9463, 0.4694, 0.9441, 0.4795, 0.9372, 0.4795, 0.9412, 0.4791, 0.9372, 0.4694, 0.9441, 0.4687, 0.9441, 0.4695, 0.9414, 0.4795, 0.9372, 0.4791, 0.9372, 0.4794, 0.9321])
me_cylinder_001.materials.append(mat_animalmaterial)
me_cylinder_001.use_remesh_preserve_volume = False
me_cylinder_001.use_remesh_preserve_attributes = False
me_cylinder_001.use_mirror_vertex_groups = False
me_cylinder_001.update()
arm_armature_000 = bpy.data.armatures.new('Armature.000')  # bones are not reproduced

# ---- objects
ob_armature_000 = bpy.data.objects.new('Armature.000', arm_armature_000)
ob_cylinder_001 = bpy.data.objects.new('Cylinder.001', me_cylinder_001)

# ---- transforms, parenting, visibility, modifiers, constraints
ob_armature_000.location = (0.0, 0.0, 0.0)
ob_armature_000.rotation_euler = (-1.192e-07, -0.0, 0.0)
ob_armature_000.show_in_front = True
ob_armature_000.lineart.crease_threshold = 0.0
ob_cylinder_001.parent = ob_armature_000
ob_cylinder_001.location = (0.0, 0.0, 0.0)
ob_cylinder_001.lineart.crease_threshold = 0.0
_vg = ob_cylinder_001.vertex_groups.new(name='stomach')
_vg.add([0, 1, 2, 9, 10, 11, 205, 206, 211, 212], 1.0, 'REPLACE')
_vg = ob_cylinder_001.vertex_groups.new(name='upper body')
_vg.add([3, 4, 5, 6, 7, 8, 9, 10, 11, 54, 55, 56, 57, 60, 61, 62, 63, 64, 65, 207, 208, 209, 210, 211, 212], 1.0, 'REPLACE')
_vg = ob_cylinder_001.vertex_groups.new(name='neck')
_vg.add([6, 7, 8, 134, 135, 136, 137, 138, 139, 209, 210, 235, 236, 237, 238], 1.0, 'REPLACE')
_vg = ob_cylinder_001.vertex_groups.new(name='head')
_vg.add([137, 138, 139, 140, 141, 142, 143, 144, 145, 146, 147, 148, 149, 150, 151, 152, 153, 154, 155, 156, 157, 158, 159, 160, 161, 162, 163, 164, 165, 166, 167, 168, 169, 170, 171, 172, 173, 174, 175, 176, 177, 178, 179, 180, 181, 182, 183, 184, 185, 186, 187, 188, 189, 190, 191, 192, 193, 194, 195, 196, 197, 198, 199, 200, 201, 202, 203, 204, 237, 238, 239, 240, 241, 242, 243, 244, 246, 247, 248, 249, 250, 251, 252, 253, 254, 255, 256, 257, 258, 259, 260, 261, 263, 264, 265], 1.0, 'REPLACE')
_vg = ob_cylinder_001.vertex_groups.new(name='Mouth')
_vg.add([151, 152, 245, 250, 262, 265], 1.0, 'REPLACE')
_vg = ob_cylinder_001.vertex_groups.new(name='arm Upper.l')
_vg.add([36, 37, 38, 39, 40, 41, 42, 43, 44, 45, 46, 47, 48, 49, 50, 51, 52, 53, 54, 55, 56, 57, 58, 59, 60, 63, 64, 65], 1.0, 'REPLACE')
_vg = ob_cylinder_001.vertex_groups.new(name='arm lower .l')
_vg.add([24, 25, 26, 27, 28, 29, 30, 31, 32, 33, 34, 35, 36, 37, 38, 39, 40, 41], 1.0, 'REPLACE')
_vg = ob_cylinder_001.vertex_groups.new(name='leg upper .l')
_vg.add([1, 2, 102, 103, 104, 105, 106, 107, 108, 109, 110, 111, 112, 113, 114, 115, 116, 117], 1.0, 'REPLACE')
_vg = ob_cylinder_001.vertex_groups.new(name='leg lower .l')
_vg.add([78, 79, 80, 81, 82, 83, 84, 85, 86, 87, 88, 89, 90, 91, 92, 93, 94, 95, 96, 97, 98, 99, 100, 101, 102, 103, 104, 105, 106, 107], 1.0, 'REPLACE')
_vg = ob_cylinder_001.vertex_groups.new(name='Bum')
_vg.add([0, 1, 2, 114, 115, 116, 117, 118, 119, 120, 121, 122, 123, 124, 205, 206, 213, 214, 215, 216, 217, 218, 221], 1.0, 'REPLACE')
_vg = ob_cylinder_001.vertex_groups.new(name='tail')
_vg.add([122, 123, 124, 125, 126, 127, 128, 129, 130, 218, 219, 220, 221, 222, 223, 224, 225, 226, 227, 228, 229], 1.0, 'REPLACE')
_vg = ob_cylinder_001.vertex_groups.new(name='tail.001')
_vg.add([128, 129, 130, 131, 132, 133, 226, 227, 228, 229, 230, 231, 232, 233, 234], 1.0, 'REPLACE')
_vg = ob_cylinder_001.vertex_groups.new(name='arm Upper.r')
_vg = ob_cylinder_001.vertex_groups.new(name='arm lower .r')
_vg = ob_cylinder_001.vertex_groups.new(name='leg upper .r')
_vg = ob_cylinder_001.vertex_groups.new(name='leg lower .r')
_vg = ob_cylinder_001.vertex_groups.new(name='base')
_vg = ob_cylinder_001.vertex_groups.new(name='hand.l')
_vg.add([12, 13, 14, 15, 16, 17, 18, 19, 20, 21, 22, 23, 24, 25, 26, 27, 28, 29], 1.0, 'REPLACE')
_vg = ob_cylinder_001.vertex_groups.new(name='foot.l')
_vg.add([66, 67, 68, 69, 70, 71, 72, 73, 74, 75, 76, 77, 78, 79, 80, 81, 82, 83], 1.0, 'REPLACE')
_vg = ob_cylinder_001.vertex_groups.new(name='hand.r')
_vg = ob_cylinder_001.vertex_groups.new(name='foot.r')
_m = ob_cylinder_001.modifiers.new('Mirror', 'MIRROR')
_m = ob_cylinder_001.modifiers.new('Armature', 'ARMATURE')
_m.object = ob_armature_000

# ---- collection membership
col_collection_1.objects.link(ob_armature_000)
col_collection_1.objects.link(ob_cylinder_001)

# ---- scene / render settings (as saved in the file)
scene.frame_start = 0; scene.frame_end = 200; scene.frame_set(0)
scene.render.engine = 'CYCLES'
scene.render.dither_intensity = 0.0
scene.cycles.use_denoising = False
scene.cycles.samples = 50
scene.cycles.sampling_pattern = 'TABULATED_SOBOL'
scene.cycles.light_sampling_threshold = 0.0
scene.cycles.use_adaptive_sampling = False
scene.cycles.use_light_tree = False
scene.cycles.blur_glossy = 0.0
scene.cycles.pixel_filter_type = 'GAUSSIAN'
scene.cycles.sample_clamp_indirect = 0.0
scene.view_settings.view_transform = 'Standard'
bpy.context.view_layer.update()

# ---- added for rendering (the .blend has no active camera): camera
cam_auto = bpy.data.cameras.new('AutoCamera')
cam_auto.lens = 50.0
cam_auto.sensor_width = 36.0
cam_auto.clip_end = 1000.0
ob_auto_camera = bpy.data.objects.new('AutoCamera', cam_auto)
scene.collection.objects.link(ob_auto_camera)
ob_auto_camera.location = (9.87155, -13.1718, 10.1673)
ob_auto_camera.rotation_euler = (1.09748, -7.21219e-08, 0.694738)
scene.camera = ob_auto_camera
bpy.context.view_layer.update()
